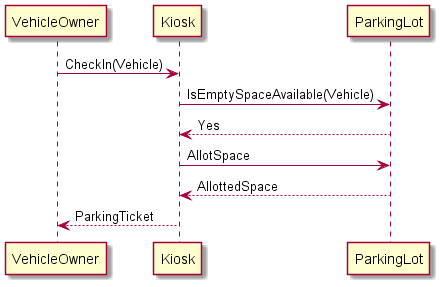

The diagram above was rendered by PlantUML. Its source (embedded in the PNG):
@startuml vehicle check in sequence diagram when space available

VehicleOwner -> Kiosk: CheckIn(Vehicle)
Kiosk -> ParkingLot: IsEmptySpaceAvailable(Vehicle)
ParkingLot --> Kiosk: Yes
Kiosk -> ParkingLot: AllotSpace
ParkingLot --> Kiosk: AllottedSpace
Kiosk --> VehicleOwner: ParkingTicket

@enduml